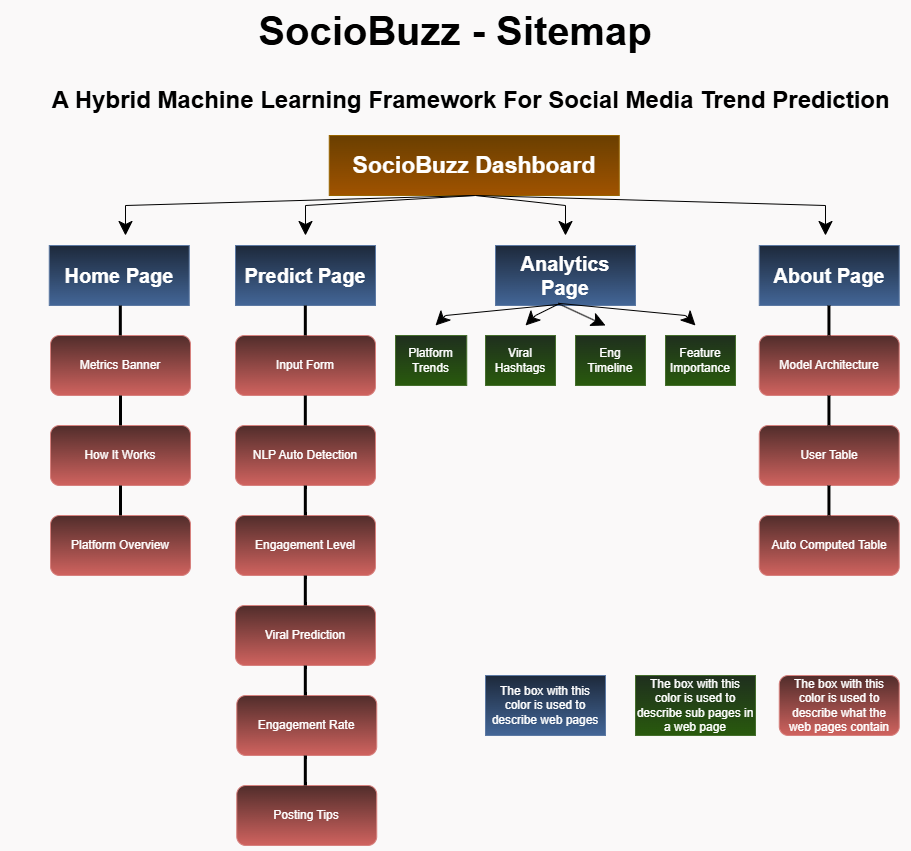

The diagram above was exported from draw.io. Its source (the exported page's mxGraphModel, read from the mxfile embedded in the PNG):
<mxGraphModel dx="1797" dy="1029" grid="1" gridSize="10" guides="1" tooltips="1" connect="1" arrows="1" fold="1" page="1" pageScale="1" pageWidth="2200" pageHeight="4000" background="light-dark(#ffffff, #faf9f9)" math="0" shadow="0">
  <root>
    <mxCell id="0" />
    <mxCell id="1" parent="0" />
    <mxCell id="TCWQOItEtKY9nJoGCL3A-1" parent="1" style="text;html=1;whiteSpace=wrap;strokeColor=none;fillColor=none;align=center;verticalAlign=middle;rounded=0;strokeWidth=0;" value="&lt;font style=&quot;color: light-dark(rgb(0, 0, 0), rgb(0, 0, 0)); font-size: 40px;&quot;&gt;&lt;b&gt;SocioBuzz - Sitemap&lt;/b&gt;&lt;/font&gt;" vertex="1">
      <mxGeometry height="50" width="900" x="720" y="40" as="geometry" />
    </mxCell>
    <mxCell id="TCWQOItEtKY9nJoGCL3A-2" parent="1" style="text;html=1;whiteSpace=wrap;strokeColor=none;fillColor=none;align=center;verticalAlign=middle;rounded=0;strokeWidth=0;" value="&lt;font style=&quot;color: light-dark(rgb(0, 0, 0), rgb(0, 0, 0)); font-size: 24px;&quot;&gt;&lt;b style=&quot;&quot;&gt;A Hybrid Machine Learning Framework For Social Media Trend Prediction&amp;nbsp;&lt;/b&gt;&lt;/font&gt;" vertex="1">
      <mxGeometry height="50" width="850" x="763.75" y="110" as="geometry" />
    </mxCell>
    <mxCell id="TCWQOItEtKY9nJoGCL3A-146" parent="1" style="rounded=0;whiteSpace=wrap;html=1;fillColor=#ffcd28;strokeColor=#d79b00;gradientColor=#ffa500;" value="&lt;font style=&quot;font-size: 23px;&quot;&gt;&lt;b&gt;SocioBuzz Dashboard&lt;/b&gt;&lt;/font&gt;" vertex="1">
      <mxGeometry height="60" width="290" x="1043.75" y="170" as="geometry" />
    </mxCell>
    <mxCell id="TCWQOItEtKY9nJoGCL3A-147" parent="1" style="rounded=0;whiteSpace=wrap;html=1;fillColor=#dae8fc;gradientColor=#7ea6e0;strokeColor=#6c8ebf;" value="&lt;font style=&quot;font-size: 20px;&quot;&gt;&lt;b style=&quot;&quot;&gt;Home Page&lt;/b&gt;&lt;/font&gt;" vertex="1">
      <mxGeometry height="60" width="140" x="763.75" y="280" as="geometry" />
    </mxCell>
    <mxCell id="TCWQOItEtKY9nJoGCL3A-148" parent="1" style="rounded=0;whiteSpace=wrap;html=1;fillColor=#dae8fc;gradientColor=#7ea6e0;strokeColor=#6c8ebf;" value="&lt;font style=&quot;font-size: 20px;&quot;&gt;&lt;b style=&quot;&quot;&gt;Predict Page&lt;/b&gt;&lt;/font&gt;" vertex="1">
      <mxGeometry height="60" width="140" x="950" y="280" as="geometry" />
    </mxCell>
    <mxCell id="TCWQOItEtKY9nJoGCL3A-149" parent="1" style="rounded=0;whiteSpace=wrap;html=1;fillColor=#dae8fc;gradientColor=#7ea6e0;strokeColor=#6c8ebf;" value="&lt;font style=&quot;font-size: 20px;&quot;&gt;&lt;b style=&quot;&quot;&gt;Analytics Page&lt;/b&gt;&lt;/font&gt;" vertex="1">
      <mxGeometry height="60" width="140" x="1210" y="280" as="geometry" />
    </mxCell>
    <mxCell id="TCWQOItEtKY9nJoGCL3A-150" parent="1" style="rounded=0;whiteSpace=wrap;html=1;fillColor=#dae8fc;gradientColor=#7ea6e0;strokeColor=#6c8ebf;" value="&lt;font style=&quot;font-size: 20px;&quot;&gt;&lt;b style=&quot;&quot;&gt;About Page&lt;/b&gt;&lt;/font&gt;" vertex="1">
      <mxGeometry height="60" width="140" x="1473.75" y="280" as="geometry" />
    </mxCell>
    <mxCell id="TCWQOItEtKY9nJoGCL3A-151" parent="1" style="rounded=1;whiteSpace=wrap;html=1;fillColor=#f8cecc;gradientColor=#ea6b66;strokeColor=#b85450;" value="Metrics Banner" vertex="1">
      <mxGeometry height="60" width="140" x="765" y="370" as="geometry" />
    </mxCell>
    <mxCell id="TCWQOItEtKY9nJoGCL3A-152" parent="1" style="rounded=1;whiteSpace=wrap;html=1;fillColor=#f8cecc;gradientColor=#ea6b66;strokeColor=#b85450;" value="How It Works" vertex="1">
      <mxGeometry height="60" width="140" x="765" y="460" as="geometry" />
    </mxCell>
    <mxCell id="TCWQOItEtKY9nJoGCL3A-153" parent="1" style="rounded=1;whiteSpace=wrap;html=1;fillColor=#f8cecc;gradientColor=#ea6b66;strokeColor=#b85450;" value="Platform Overview" vertex="1">
      <mxGeometry height="60" width="140" x="765" y="550" as="geometry" />
    </mxCell>
    <mxCell id="TCWQOItEtKY9nJoGCL3A-154" parent="1" style="rounded=1;whiteSpace=wrap;html=1;fillColor=#f8cecc;gradientColor=#ea6b66;strokeColor=#b85450;" value="Input Form" vertex="1">
      <mxGeometry height="60" width="140" x="950" y="370" as="geometry" />
    </mxCell>
    <mxCell id="TCWQOItEtKY9nJoGCL3A-155" parent="1" style="rounded=1;whiteSpace=wrap;html=1;fillColor=#f8cecc;gradientColor=#ea6b66;strokeColor=#b85450;" value="NLP Auto Detection" vertex="1">
      <mxGeometry height="60" width="140" x="950" y="460" as="geometry" />
    </mxCell>
    <mxCell id="TCWQOItEtKY9nJoGCL3A-156" parent="1" style="rounded=1;whiteSpace=wrap;html=1;fillColor=#f8cecc;gradientColor=#ea6b66;strokeColor=#b85450;" value="Engagement Level" vertex="1">
      <mxGeometry height="60" width="140" x="950" y="550" as="geometry" />
    </mxCell>
    <mxCell id="TCWQOItEtKY9nJoGCL3A-157" parent="1" style="rounded=1;whiteSpace=wrap;html=1;fillColor=#f8cecc;gradientColor=#ea6b66;strokeColor=#b85450;" value="Viral Prediction" vertex="1">
      <mxGeometry height="60" width="140" x="950" y="640" as="geometry" />
    </mxCell>
    <mxCell id="TCWQOItEtKY9nJoGCL3A-158" parent="1" style="rounded=1;whiteSpace=wrap;html=1;fillColor=#f8cecc;gradientColor=#ea6b66;strokeColor=#b85450;" value="Engagement Rate" vertex="1">
      <mxGeometry height="60" width="140" x="951.25" y="730" as="geometry" />
    </mxCell>
    <mxCell id="TCWQOItEtKY9nJoGCL3A-159" parent="1" style="rounded=1;whiteSpace=wrap;html=1;fillColor=#f8cecc;gradientColor=#ea6b66;strokeColor=#b85450;" value="Posting Tips" vertex="1">
      <mxGeometry height="60" width="140" x="951.25" y="820" as="geometry" />
    </mxCell>
    <mxCell id="TCWQOItEtKY9nJoGCL3A-160" parent="1" style="rounded=1;whiteSpace=wrap;html=1;fillColor=#f8cecc;gradientColor=#ea6b66;strokeColor=#b85450;" value="Model Architecture" vertex="1">
      <mxGeometry height="60" width="140" x="1473.75" y="370" as="geometry" />
    </mxCell>
    <mxCell id="TCWQOItEtKY9nJoGCL3A-162" parent="1" style="rounded=1;whiteSpace=wrap;html=1;fillColor=#f8cecc;gradientColor=#ea6b66;strokeColor=#b85450;" value="User Table" vertex="1">
      <mxGeometry height="60" width="140" x="1473.75" y="460" as="geometry" />
    </mxCell>
    <mxCell id="TCWQOItEtKY9nJoGCL3A-163" parent="1" style="rounded=1;whiteSpace=wrap;html=1;fillColor=#f8cecc;gradientColor=#ea6b66;strokeColor=#b85450;" value="Auto Computed Table" vertex="1">
      <mxGeometry height="60" width="140" x="1473.75" y="550" as="geometry" />
    </mxCell>
    <mxCell id="TCWQOItEtKY9nJoGCL3A-164" parent="1" style="rounded=0;whiteSpace=wrap;html=1;fillColor=#d5e8d4;gradientColor=#97d077;strokeColor=#82b366;" value="Platform Trends" vertex="1">
      <mxGeometry height="50" width="71.25" x="1110" y="370" as="geometry" />
    </mxCell>
    <mxCell id="TCWQOItEtKY9nJoGCL3A-165" parent="1" style="rounded=0;whiteSpace=wrap;html=1;fillColor=#d5e8d4;gradientColor=#97d077;strokeColor=#82b366;" value="Viral Hashtags" vertex="1">
      <mxGeometry height="50" width="70" x="1200" y="370" as="geometry" />
    </mxCell>
    <mxCell id="TCWQOItEtKY9nJoGCL3A-166" parent="1" style="rounded=0;whiteSpace=wrap;html=1;fillColor=#d5e8d4;gradientColor=#97d077;strokeColor=#82b366;" value="Eng Timeline" vertex="1">
      <mxGeometry height="50" width="70" x="1290" y="370" as="geometry" />
    </mxCell>
    <mxCell id="TCWQOItEtKY9nJoGCL3A-167" parent="1" style="rounded=0;whiteSpace=wrap;html=1;fillColor=#d5e8d4;gradientColor=#97d077;strokeColor=#82b366;" value="Feature Importance" vertex="1">
      <mxGeometry height="50" width="70" x="1380" y="370" as="geometry" />
    </mxCell>
    <mxCell id="TCWQOItEtKY9nJoGCL3A-173" edge="1" parent="1" source="TCWQOItEtKY9nJoGCL3A-146" style="endArrow=classic;html=1;rounded=0;strokeColor=light-dark(#000000,#000000);exitX=0.5;exitY=1;exitDx=0;exitDy=0;curved=0;fillColor=default;startSize=50;endSize=12;" value="">
      <mxGeometry height="50" relative="1" width="50" as="geometry">
        <Array as="points">
          <mxPoint x="840" y="240" />
        </Array>
        <mxPoint x="1410" y="500" as="sourcePoint" />
        <mxPoint x="840" y="270" as="targetPoint" />
      </mxGeometry>
    </mxCell>
    <mxCell id="TCWQOItEtKY9nJoGCL3A-174" edge="1" parent="1" style="endArrow=classic;html=1;rounded=0;strokeColor=light-dark(#000000,#000000);curved=0;fillColor=default;startSize=50;endSize=12;" value="">
      <mxGeometry height="50" relative="1" width="50" as="geometry">
        <Array as="points">
          <mxPoint x="1020" y="240" />
        </Array>
        <mxPoint x="1190" y="230" as="sourcePoint" />
        <mxPoint x="1020" y="270" as="targetPoint" />
      </mxGeometry>
    </mxCell>
    <mxCell id="TCWQOItEtKY9nJoGCL3A-175" edge="1" parent="1" style="endArrow=classic;html=1;rounded=0;strokeColor=light-dark(#000000,#000000);curved=0;fillColor=default;startSize=50;endSize=12;" value="">
      <mxGeometry height="50" relative="1" width="50" as="geometry">
        <Array as="points">
          <mxPoint x="1280" y="240" />
        </Array>
        <mxPoint x="1190" y="230" as="sourcePoint" />
        <mxPoint x="1280" y="270" as="targetPoint" />
      </mxGeometry>
    </mxCell>
    <mxCell id="TCWQOItEtKY9nJoGCL3A-176" edge="1" parent="1" style="endArrow=classic;html=1;rounded=0;strokeColor=light-dark(#000000,#000000);curved=0;fillColor=default;startSize=50;endSize=12;" value="">
      <mxGeometry height="50" relative="1" width="50" as="geometry">
        <Array as="points">
          <mxPoint x="1540" y="240" />
        </Array>
        <mxPoint x="1190" y="230" as="sourcePoint" />
        <mxPoint x="1540" y="270" as="targetPoint" />
      </mxGeometry>
    </mxCell>
    <mxCell id="TCWQOItEtKY9nJoGCL3A-177" edge="1" parent="1" source="TCWQOItEtKY9nJoGCL3A-149" style="endArrow=classic;html=1;rounded=0;strokeColor=light-dark(#000000,#000000);exitX=0.459;exitY=0.98;exitDx=0;exitDy=0;curved=0;fillColor=default;startSize=50;endSize=12;exitPerimeter=0;" value="">
      <mxGeometry height="50" relative="1" width="50" as="geometry">
        <Array as="points">
          <mxPoint x="1160" y="350" />
        </Array>
        <mxPoint x="1199" y="230" as="sourcePoint" />
        <mxPoint x="1150" y="360" as="targetPoint" />
      </mxGeometry>
    </mxCell>
    <mxCell id="TCWQOItEtKY9nJoGCL3A-178" edge="1" parent="1" source="TCWQOItEtKY9nJoGCL3A-149" style="endArrow=classic;html=1;rounded=0;strokeColor=light-dark(#000000,#000000);exitX=0.459;exitY=0.966;exitDx=0;exitDy=0;curved=0;fillColor=default;startSize=50;endSize=12;exitPerimeter=0;" value="">
      <mxGeometry height="50" relative="1" width="50" as="geometry">
        <Array as="points">
          <mxPoint x="1250" y="350" />
        </Array>
        <mxPoint x="1314" y="370" as="sourcePoint" />
        <mxPoint x="1240" y="360" as="targetPoint" />
      </mxGeometry>
    </mxCell>
    <mxCell id="TCWQOItEtKY9nJoGCL3A-179" edge="1" parent="1" source="TCWQOItEtKY9nJoGCL3A-149" style="endArrow=classic;html=1;rounded=0;strokeColor=light-dark(#000000,#000000);curved=0;fillColor=default;startSize=50;endSize=12;exitX=0.449;exitY=0.969;exitDx=0;exitDy=0;exitPerimeter=0;" value="">
      <mxGeometry height="50" relative="1" width="50" as="geometry">
        <Array as="points" />
        <mxPoint x="1270" y="340" as="sourcePoint" />
        <mxPoint x="1320" y="360" as="targetPoint" />
      </mxGeometry>
    </mxCell>
    <mxCell id="TCWQOItEtKY9nJoGCL3A-180" edge="1" parent="1" source="TCWQOItEtKY9nJoGCL3A-149" style="endArrow=classic;html=1;rounded=0;strokeColor=light-dark(#000000,#000000);exitX=0.451;exitY=0.964;exitDx=0;exitDy=0;curved=0;fillColor=default;startSize=50;endSize=12;exitPerimeter=0;" value="">
      <mxGeometry height="50" relative="1" width="50" as="geometry">
        <Array as="points">
          <mxPoint x="1400" y="350" />
        </Array>
        <mxPoint x="1344" y="340" as="sourcePoint" />
        <mxPoint x="1410" y="360" as="targetPoint" />
      </mxGeometry>
    </mxCell>
    <mxCell id="TCWQOItEtKY9nJoGCL3A-182" edge="1" parent="1" source="TCWQOItEtKY9nJoGCL3A-152" style="endArrow=none;html=1;rounded=0;strokeWidth=3;strokeColor=light-dark(#000000,#000000);exitX=0.5;exitY=0;exitDx=0;exitDy=0;entryX=0.5;entryY=1;entryDx=0;entryDy=0;" target="TCWQOItEtKY9nJoGCL3A-151" value="">
      <mxGeometry height="50" relative="1" width="50" as="geometry">
        <mxPoint x="841" y="410" as="sourcePoint" />
        <mxPoint x="840" y="380" as="targetPoint" />
      </mxGeometry>
    </mxCell>
    <mxCell id="TCWQOItEtKY9nJoGCL3A-183" edge="1" parent="1" source="TCWQOItEtKY9nJoGCL3A-153" style="endArrow=none;html=1;rounded=0;strokeWidth=3;strokeColor=light-dark(#000000,#000000);exitX=0.5;exitY=0;exitDx=0;exitDy=0;entryX=0.5;entryY=1;entryDx=0;entryDy=0;" target="TCWQOItEtKY9nJoGCL3A-152" value="">
      <mxGeometry height="50" relative="1" width="50" as="geometry">
        <mxPoint x="830" y="470" as="sourcePoint" />
        <mxPoint x="830" y="440" as="targetPoint" />
      </mxGeometry>
    </mxCell>
    <mxCell id="TCWQOItEtKY9nJoGCL3A-184" edge="1" parent="1" style="endArrow=none;html=1;rounded=0;strokeWidth=3;strokeColor=light-dark(#000000,#000000);exitX=0.5;exitY=0;exitDx=0;exitDy=0;entryX=0.5;entryY=1;entryDx=0;entryDy=0;" value="">
      <mxGeometry height="50" relative="1" width="50" as="geometry">
        <mxPoint x="1019.83" y="460" as="sourcePoint" />
        <mxPoint x="1019.83" y="430" as="targetPoint" />
      </mxGeometry>
    </mxCell>
    <mxCell id="TCWQOItEtKY9nJoGCL3A-185" edge="1" parent="1" style="endArrow=none;html=1;rounded=0;strokeWidth=3;strokeColor=light-dark(#000000,#000000);exitX=0.5;exitY=0;exitDx=0;exitDy=0;entryX=0.5;entryY=1;entryDx=0;entryDy=0;" value="">
      <mxGeometry height="50" relative="1" width="50" as="geometry">
        <Array as="points">
          <mxPoint x="1019.83" y="540" />
        </Array>
        <mxPoint x="1019.83" y="550" as="sourcePoint" />
        <mxPoint x="1019.83" y="520" as="targetPoint" />
      </mxGeometry>
    </mxCell>
    <mxCell id="TCWQOItEtKY9nJoGCL3A-186" edge="1" parent="1" style="endArrow=none;html=1;rounded=0;strokeWidth=3;strokeColor=light-dark(#000000,#000000);exitX=0.5;exitY=0;exitDx=0;exitDy=0;entryX=0.5;entryY=1;entryDx=0;entryDy=0;" value="">
      <mxGeometry height="50" relative="1" width="50" as="geometry">
        <mxPoint x="1019.83" y="370" as="sourcePoint" />
        <mxPoint x="1019.83" y="340" as="targetPoint" />
      </mxGeometry>
    </mxCell>
    <mxCell id="TCWQOItEtKY9nJoGCL3A-187" edge="1" parent="1" style="endArrow=none;html=1;rounded=0;strokeWidth=3;strokeColor=light-dark(#000000,#000000);exitX=0.5;exitY=0;exitDx=0;exitDy=0;entryX=0.5;entryY=1;entryDx=0;entryDy=0;" value="">
      <mxGeometry height="50" relative="1" width="50" as="geometry">
        <mxPoint x="834.83" y="370" as="sourcePoint" />
        <mxPoint x="834.83" y="340" as="targetPoint" />
      </mxGeometry>
    </mxCell>
    <mxCell id="TCWQOItEtKY9nJoGCL3A-188" edge="1" parent="1" style="endArrow=none;html=1;rounded=0;strokeWidth=3;strokeColor=light-dark(#000000,#000000);exitX=0.5;exitY=0;exitDx=0;exitDy=0;entryX=0.5;entryY=1;entryDx=0;entryDy=0;" value="">
      <mxGeometry height="50" relative="1" width="50" as="geometry">
        <mxPoint x="1543.45" y="370" as="sourcePoint" />
        <mxPoint x="1543.45" y="340" as="targetPoint" />
      </mxGeometry>
    </mxCell>
    <mxCell id="TCWQOItEtKY9nJoGCL3A-189" edge="1" parent="1" style="endArrow=none;html=1;rounded=0;strokeWidth=3;strokeColor=light-dark(#000000,#000000);exitX=0.5;exitY=0;exitDx=0;exitDy=0;entryX=0.5;entryY=1;entryDx=0;entryDy=0;" value="">
      <mxGeometry height="50" relative="1" width="50" as="geometry">
        <mxPoint x="1543.45" y="460" as="sourcePoint" />
        <mxPoint x="1543.45" y="430" as="targetPoint" />
      </mxGeometry>
    </mxCell>
    <mxCell id="TCWQOItEtKY9nJoGCL3A-190" edge="1" parent="1" style="endArrow=none;html=1;rounded=0;strokeWidth=3;strokeColor=light-dark(#000000,#000000);exitX=0.5;exitY=0;exitDx=0;exitDy=0;entryX=0.5;entryY=1;entryDx=0;entryDy=0;" value="">
      <mxGeometry height="50" relative="1" width="50" as="geometry">
        <mxPoint x="1543.45" y="550" as="sourcePoint" />
        <mxPoint x="1543.45" y="520" as="targetPoint" />
      </mxGeometry>
    </mxCell>
    <mxCell id="TCWQOItEtKY9nJoGCL3A-191" edge="1" parent="1" style="endArrow=none;html=1;rounded=0;strokeWidth=3;strokeColor=light-dark(#000000,#000000);exitX=0.5;exitY=0;exitDx=0;exitDy=0;entryX=0.5;entryY=1;entryDx=0;entryDy=0;" value="">
      <mxGeometry height="50" relative="1" width="50" as="geometry">
        <Array as="points">
          <mxPoint x="1019.82" y="630" />
        </Array>
        <mxPoint x="1019.82" y="640" as="sourcePoint" />
        <mxPoint x="1019.82" y="610" as="targetPoint" />
      </mxGeometry>
    </mxCell>
    <mxCell id="TCWQOItEtKY9nJoGCL3A-192" edge="1" parent="1" style="endArrow=none;html=1;rounded=0;strokeWidth=3;strokeColor=light-dark(#000000,#000000);exitX=0.5;exitY=0;exitDx=0;exitDy=0;entryX=0.5;entryY=1;entryDx=0;entryDy=0;" value="">
      <mxGeometry height="50" relative="1" width="50" as="geometry">
        <Array as="points">
          <mxPoint x="1019.82" y="720" />
        </Array>
        <mxPoint x="1019.82" y="730" as="sourcePoint" />
        <mxPoint x="1019.82" y="700" as="targetPoint" />
      </mxGeometry>
    </mxCell>
    <mxCell id="TCWQOItEtKY9nJoGCL3A-193" edge="1" parent="1" style="endArrow=none;html=1;rounded=0;strokeWidth=3;strokeColor=light-dark(#000000,#000000);exitX=0.5;exitY=0;exitDx=0;exitDy=0;entryX=0.5;entryY=1;entryDx=0;entryDy=0;" value="">
      <mxGeometry height="50" relative="1" width="50" as="geometry">
        <Array as="points">
          <mxPoint x="1019.82" y="810" />
        </Array>
        <mxPoint x="1019.82" y="820" as="sourcePoint" />
        <mxPoint x="1019.82" y="790" as="targetPoint" />
      </mxGeometry>
    </mxCell>
    <mxCell id="TCWQOItEtKY9nJoGCL3A-194" parent="1" style="rounded=0;whiteSpace=wrap;html=1;fillColor=#dae8fc;gradientColor=#7ea6e0;strokeColor=#6c8ebf;" value="The box with this color is used to describe web pages" vertex="1">
      <mxGeometry height="60" width="120" x="1200" y="710" as="geometry" />
    </mxCell>
    <mxCell id="TCWQOItEtKY9nJoGCL3A-195" parent="1" style="rounded=0;whiteSpace=wrap;html=1;fillColor=#d5e8d4;gradientColor=#97d077;strokeColor=#82b366;" value="The box with this color is used to describe sub pages in a web page" vertex="1">
      <mxGeometry height="60" width="120" x="1350" y="710" as="geometry" />
    </mxCell>
    <mxCell id="TCWQOItEtKY9nJoGCL3A-197" parent="1" style="rounded=1;whiteSpace=wrap;html=1;fillColor=#f8cecc;gradientColor=#ea6b66;strokeColor=#b85450;" value="The box with this color is used to describe what the web pages contain" vertex="1">
      <mxGeometry height="60" width="120" x="1493.75" y="710" as="geometry" />
    </mxCell>
  </root>
</mxGraphModel>